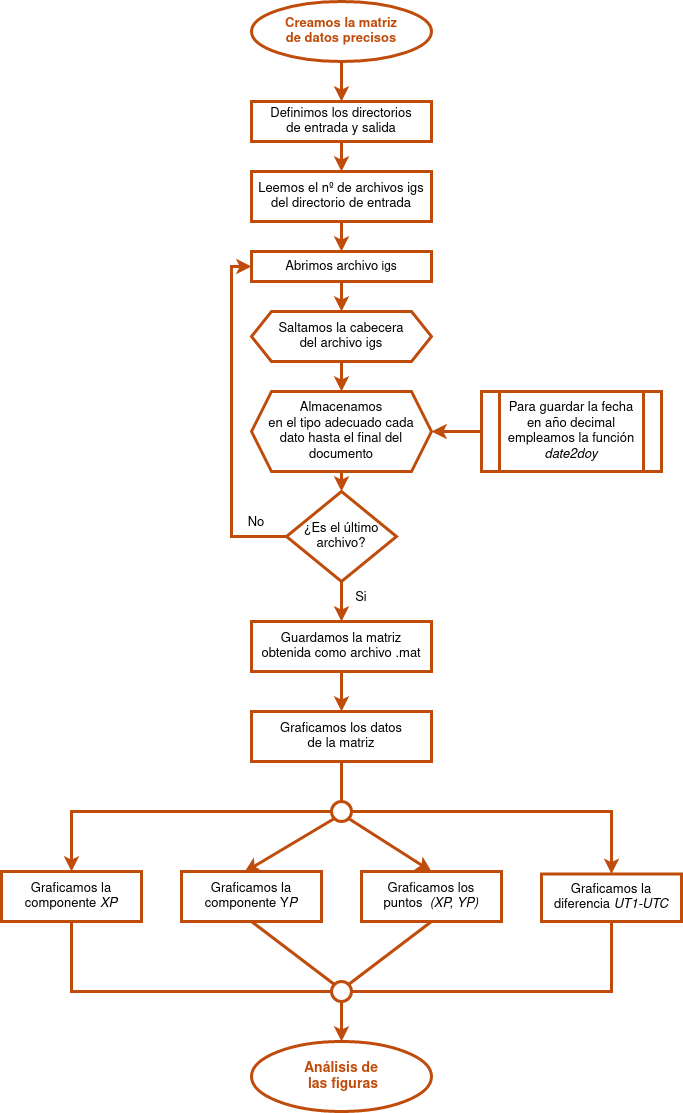

The diagram above was exported from draw.io. Its source (the exported page's mxGraphModel, read from the mxfile embedded in the PNG):
<mxGraphModel dx="880" dy="482" grid="1" gridSize="10" guides="1" tooltips="1" connect="1" arrows="1" fold="1" page="1" pageScale="1" pageWidth="827" pageHeight="1169" math="0" shadow="0">
  <root>
    <mxCell id="WIyWlLk6GJQsqaUBKTNV-0" />
    <mxCell id="WIyWlLk6GJQsqaUBKTNV-1" parent="WIyWlLk6GJQsqaUBKTNV-0" />
    <mxCell id="TezCmgl6B7BvQhDjdVHS-11" value="" style="endArrow=classic;html=1;rounded=0;exitX=0.5;exitY=1;exitDx=0;exitDy=0;strokeColor=#C04C0B;strokeWidth=3;" parent="WIyWlLk6GJQsqaUBKTNV-1" source="TezCmgl6B7BvQhDjdVHS-13" edge="1">
      <mxGeometry width="50" height="50" relative="1" as="geometry">
        <mxPoint x="320" y="190" as="sourcePoint" />
        <mxPoint x="390" y="120" as="targetPoint" />
      </mxGeometry>
    </mxCell>
    <mxCell id="TezCmgl6B7BvQhDjdVHS-12" value="&lt;font style=&quot;font-size: 13px;&quot;&gt;Definimos los directorios&lt;br&gt;de entrada y salida&lt;/font&gt;" style="rounded=0;whiteSpace=wrap;html=1;strokeColor=#C04C0B;fillColor=none;strokeWidth=3;" parent="WIyWlLk6GJQsqaUBKTNV-1" vertex="1">
      <mxGeometry x="300" y="120" width="180" height="40" as="geometry" />
    </mxCell>
    <mxCell id="TezCmgl6B7BvQhDjdVHS-13" value="&lt;div&gt;&lt;font style=&quot;font-size: 13px;&quot; color=&quot;#c04c0b&quot;&gt;&lt;b&gt;Creamos la matriz &lt;br&gt;&lt;/b&gt;&lt;/font&gt;&lt;/div&gt;&lt;div&gt;&lt;font style=&quot;font-size: 13px;&quot; color=&quot;#c04c0b&quot;&gt;&lt;b&gt;de datos precisos&lt;/b&gt;&lt;/font&gt;&lt;/div&gt;" style="ellipse;whiteSpace=wrap;html=1;fillColor=none;strokeColor=#C04C0B;fillStyle=auto;gradientColor=none;gradientDirection=radial;strokeWidth=3;" parent="WIyWlLk6GJQsqaUBKTNV-1" vertex="1">
      <mxGeometry x="300" y="20" width="180" height="60" as="geometry" />
    </mxCell>
    <mxCell id="TezCmgl6B7BvQhDjdVHS-18" value="&lt;div style=&quot;font-size: 13px;&quot;&gt;&lt;font style=&quot;font-size: 13px;&quot;&gt;Saltamos la cabecera &lt;br&gt;&lt;/font&gt;&lt;/div&gt;&lt;div style=&quot;font-size: 13px;&quot;&gt;&lt;font style=&quot;font-size: 13px;&quot;&gt;del archivo igs&lt;br&gt;&lt;/font&gt;&lt;/div&gt;" style="shape=hexagon;perimeter=hexagonPerimeter2;whiteSpace=wrap;html=1;fixedSize=1;fillColor=none;strokeWidth=3;strokeColor=#C04C0B;" parent="WIyWlLk6GJQsqaUBKTNV-1" vertex="1">
      <mxGeometry x="300" y="330" width="180" height="50" as="geometry" />
    </mxCell>
    <mxCell id="TezCmgl6B7BvQhDjdVHS-19" value="" style="endArrow=classic;html=1;rounded=0;exitX=0.5;exitY=1;exitDx=0;exitDy=0;strokeWidth=3;strokeColor=#C04C0B;" parent="WIyWlLk6GJQsqaUBKTNV-1" source="TezCmgl6B7BvQhDjdVHS-18" target="TezCmgl6B7BvQhDjdVHS-20" edge="1">
      <mxGeometry width="50" height="50" relative="1" as="geometry">
        <mxPoint x="410" y="490" as="sourcePoint" />
        <mxPoint x="390" y="450" as="targetPoint" />
      </mxGeometry>
    </mxCell>
    <mxCell id="TezCmgl6B7BvQhDjdVHS-20" value="&lt;div align=&quot;center&quot;&gt;&lt;font style=&quot;font-size: 13px;&quot;&gt;Almacenamos&lt;/font&gt;&lt;br&gt;&lt;/div&gt;&lt;div align=&quot;center&quot;&gt;&lt;font style=&quot;font-size: 13px;&quot;&gt;en el tipo adecuado &lt;/font&gt;&lt;font style=&quot;font-size: 13px;&quot;&gt;cada &lt;br&gt;&lt;/font&gt;&lt;/div&gt;&lt;div align=&quot;center&quot;&gt;&lt;font style=&quot;font-size: 13px;&quot;&gt;dato&lt;/font&gt;&lt;font style=&quot;font-size: 13px;&quot;&gt; hasta el &lt;/font&gt;&lt;font style=&quot;font-size: 13px;&quot;&gt;final del documento&lt;/font&gt;&lt;/div&gt;" style="shape=hexagon;perimeter=hexagonPerimeter2;whiteSpace=wrap;html=1;fixedSize=1;strokeWidth=3;strokeColor=#C04C0B;fillColor=none;align=center;" parent="WIyWlLk6GJQsqaUBKTNV-1" vertex="1">
      <mxGeometry x="300" y="410" width="180" height="80" as="geometry" />
    </mxCell>
    <mxCell id="TezCmgl6B7BvQhDjdVHS-21" value="" style="endArrow=classic;html=1;rounded=0;exitX=0.5;exitY=1;exitDx=0;exitDy=0;strokeWidth=3;strokeColor=#C04C0B;" parent="WIyWlLk6GJQsqaUBKTNV-1" source="Zw243eURAkb0_O3gK-Y2-7" target="TezCmgl6B7BvQhDjdVHS-22" edge="1">
      <mxGeometry width="50" height="50" relative="1" as="geometry">
        <mxPoint x="400" y="560" as="sourcePoint" />
        <mxPoint x="390" y="560" as="targetPoint" />
      </mxGeometry>
    </mxCell>
    <mxCell id="TezCmgl6B7BvQhDjdVHS-22" value="&lt;font style=&quot;font-size: 13px;&quot;&gt;Guardamos la matriz&lt;br&gt;obtenida como archivo .mat&lt;/font&gt;" style="rounded=0;whiteSpace=wrap;html=1;strokeColor=#C04C0B;strokeWidth=3;fillColor=none;" parent="WIyWlLk6GJQsqaUBKTNV-1" vertex="1">
      <mxGeometry x="300" y="640" width="180" height="50" as="geometry" />
    </mxCell>
    <mxCell id="TezCmgl6B7BvQhDjdVHS-23" value="" style="endArrow=classic;html=1;rounded=0;exitX=0.5;exitY=1;exitDx=0;exitDy=0;strokeWidth=3;strokeColor=#C04C0B;" parent="WIyWlLk6GJQsqaUBKTNV-1" source="TezCmgl6B7BvQhDjdVHS-22" target="TezCmgl6B7BvQhDjdVHS-24" edge="1">
      <mxGeometry width="50" height="50" relative="1" as="geometry">
        <mxPoint x="390" y="760" as="sourcePoint" />
        <mxPoint x="390" y="680" as="targetPoint" />
      </mxGeometry>
    </mxCell>
    <mxCell id="TezCmgl6B7BvQhDjdVHS-24" value="&lt;font style=&quot;font-size: 13px;&quot;&gt;Graficamos los datos&lt;br&gt;de la matriz&lt;/font&gt;" style="rounded=0;whiteSpace=wrap;html=1;strokeWidth=3;strokeColor=#C04C0B;fillColor=none;" parent="WIyWlLk6GJQsqaUBKTNV-1" vertex="1">
      <mxGeometry x="300" y="730" width="180" height="50" as="geometry" />
    </mxCell>
    <mxCell id="TezCmgl6B7BvQhDjdVHS-25" value="" style="endArrow=classic;html=1;rounded=0;entryX=1;entryY=0.5;entryDx=0;entryDy=0;strokeColor=#C04C0B;strokeWidth=3;exitX=0;exitY=0.5;exitDx=0;exitDy=0;" parent="WIyWlLk6GJQsqaUBKTNV-1" target="TezCmgl6B7BvQhDjdVHS-20" edge="1" source="TezCmgl6B7BvQhDjdVHS-26">
      <mxGeometry width="50" height="50" relative="1" as="geometry">
        <mxPoint x="550" y="490" as="sourcePoint" />
        <mxPoint x="540" y="540" as="targetPoint" />
      </mxGeometry>
    </mxCell>
    <mxCell id="TezCmgl6B7BvQhDjdVHS-26" value="&lt;font style=&quot;font-size: 13px;&quot;&gt;Para guardar la fecha&lt;br&gt;en año decimal&lt;br&gt;empleamos la función &lt;i&gt;date2doy&lt;/i&gt;&lt;/font&gt;" style="shape=process;whiteSpace=wrap;html=1;backgroundOutline=1;strokeColor=#C04C0B;strokeWidth=3;fillColor=none;" parent="WIyWlLk6GJQsqaUBKTNV-1" vertex="1">
      <mxGeometry x="530" y="410" width="180" height="80" as="geometry" />
    </mxCell>
    <mxCell id="TezCmgl6B7BvQhDjdVHS-27" value="" style="ellipse;whiteSpace=wrap;html=1;aspect=fixed;fillColor=none;strokeWidth=3;strokeColor=#C04C0B;" parent="WIyWlLk6GJQsqaUBKTNV-1" vertex="1">
      <mxGeometry x="380" y="820" width="20" height="20" as="geometry" />
    </mxCell>
    <mxCell id="TezCmgl6B7BvQhDjdVHS-28" value="" style="endArrow=none;html=1;rounded=0;exitX=0.5;exitY=1;exitDx=0;exitDy=0;entryX=0.5;entryY=0;entryDx=0;entryDy=0;strokeWidth=3;strokeColor=#C04C0B;endFill=0;" parent="WIyWlLk6GJQsqaUBKTNV-1" source="TezCmgl6B7BvQhDjdVHS-24" target="TezCmgl6B7BvQhDjdVHS-27" edge="1">
      <mxGeometry width="50" height="50" relative="1" as="geometry">
        <mxPoint x="400" y="810" as="sourcePoint" />
        <mxPoint x="450" y="760" as="targetPoint" />
      </mxGeometry>
    </mxCell>
    <mxCell id="TezCmgl6B7BvQhDjdVHS-29" value="" style="endArrow=classic;html=1;rounded=0;exitX=1;exitY=0.5;exitDx=0;exitDy=0;strokeWidth=3;strokeColor=#C04C0B;entryX=0.5;entryY=0;entryDx=0;entryDy=0;" parent="WIyWlLk6GJQsqaUBKTNV-1" source="TezCmgl6B7BvQhDjdVHS-27" target="TezCmgl6B7BvQhDjdVHS-32" edge="1">
      <mxGeometry width="50" height="50" relative="1" as="geometry">
        <mxPoint x="400" y="810" as="sourcePoint" />
        <mxPoint x="660" y="900" as="targetPoint" />
        <Array as="points">
          <mxPoint x="660" y="830" />
        </Array>
      </mxGeometry>
    </mxCell>
    <mxCell id="TezCmgl6B7BvQhDjdVHS-30" value="" style="endArrow=classic;html=1;rounded=0;exitX=0;exitY=0.5;exitDx=0;exitDy=0;strokeWidth=3;strokeColor=#C04C0B;entryX=0.5;entryY=0;entryDx=0;entryDy=0;" parent="WIyWlLk6GJQsqaUBKTNV-1" source="TezCmgl6B7BvQhDjdVHS-27" target="TezCmgl6B7BvQhDjdVHS-31" edge="1">
      <mxGeometry width="50" height="50" relative="1" as="geometry">
        <mxPoint x="330" y="810" as="sourcePoint" />
        <mxPoint x="120" y="880" as="targetPoint" />
        <Array as="points">
          <mxPoint x="120" y="830" />
        </Array>
      </mxGeometry>
    </mxCell>
    <mxCell id="TezCmgl6B7BvQhDjdVHS-31" value="&lt;font style=&quot;font-size: 13px;&quot;&gt;Graficamos la&lt;br&gt;componente &lt;i&gt;XP&lt;/i&gt;&lt;/font&gt;" style="rounded=0;whiteSpace=wrap;html=1;strokeWidth=3;strokeColor=#C04C0B;fillColor=none;" parent="WIyWlLk6GJQsqaUBKTNV-1" vertex="1">
      <mxGeometry x="50" y="890" width="140" height="50" as="geometry" />
    </mxCell>
    <mxCell id="TezCmgl6B7BvQhDjdVHS-32" value="&lt;font style=&quot;font-size: 13px;&quot;&gt;Graficamos la&lt;br&gt;diferencia &lt;i&gt;UT1-UTC&lt;/i&gt;&lt;/font&gt;" style="rounded=0;whiteSpace=wrap;html=1;strokeWidth=3;strokeColor=#C04C0B;fillColor=none;" parent="WIyWlLk6GJQsqaUBKTNV-1" vertex="1">
      <mxGeometry x="590" y="892.5" width="140" height="47.5" as="geometry" />
    </mxCell>
    <mxCell id="TezCmgl6B7BvQhDjdVHS-33" value="&lt;font style=&quot;font-size: 13px;&quot;&gt;Graficamos la&lt;br style=&quot;border-color: var(--border-color);&quot;&gt;componente Y&lt;i style=&quot;border-color: var(--border-color);&quot;&gt;P&lt;/i&gt;&lt;/font&gt;" style="rounded=0;whiteSpace=wrap;html=1;strokeWidth=3;strokeColor=#C04C0B;fillColor=none;" parent="WIyWlLk6GJQsqaUBKTNV-1" vertex="1">
      <mxGeometry x="230" y="890" width="140" height="50" as="geometry" />
    </mxCell>
    <mxCell id="TezCmgl6B7BvQhDjdVHS-34" value="&lt;font style=&quot;font-size: 13px;&quot; color=&quot;#000000&quot;&gt;&lt;span style=&quot;font-family: Helvetica; font-style: normal; font-variant-ligatures: normal; font-variant-caps: normal; letter-spacing: normal; text-align: center; text-indent: 0px; text-transform: none; word-spacing: 0px; -webkit-text-stroke-width: 0px; text-decoration-thickness: initial; text-decoration-style: initial; text-decoration-color: initial; float: none; display: inline !important;&quot;&gt;Graficamos los&lt;br&gt;&lt;/span&gt;&lt;span style=&quot;font-family: Helvetica; font-variant-ligatures: normal; font-variant-caps: normal; letter-spacing: normal; text-align: center; text-indent: 0px; text-transform: none; word-spacing: 0px; -webkit-text-stroke-width: 0px; text-decoration-thickness: initial; text-decoration-style: initial; text-decoration-color: initial; float: none; display: inline !important;&quot;&gt;puntos&amp;nbsp; &lt;i&gt;(&lt;/i&gt;&lt;/span&gt;&lt;i style=&quot;border-color: var(--border-color); font-family: Helvetica; font-variant-ligatures: normal; font-variant-caps: normal; letter-spacing: normal; text-align: center; text-indent: 0px; text-transform: none; word-spacing: 0px; -webkit-text-stroke-width: 0px; text-decoration-thickness: initial; text-decoration-style: initial; text-decoration-color: initial;&quot;&gt;XP, YP)&lt;/i&gt;&lt;/font&gt;" style="rounded=0;whiteSpace=wrap;html=1;strokeWidth=3;strokeColor=#C04C0B;fillColor=none;" parent="WIyWlLk6GJQsqaUBKTNV-1" vertex="1">
      <mxGeometry x="410" y="890" width="140" height="50" as="geometry" />
    </mxCell>
    <mxCell id="TezCmgl6B7BvQhDjdVHS-35" value="" style="endArrow=classic;html=1;rounded=0;exitX=0;exitY=1;exitDx=0;exitDy=0;entryX=0.449;entryY=0.015;entryDx=0;entryDy=0;entryPerimeter=0;strokeWidth=3;strokeColor=#C04C0B;" parent="WIyWlLk6GJQsqaUBKTNV-1" source="TezCmgl6B7BvQhDjdVHS-27" target="TezCmgl6B7BvQhDjdVHS-33" edge="1">
      <mxGeometry width="50" height="50" relative="1" as="geometry">
        <mxPoint x="360" y="960" as="sourcePoint" />
        <mxPoint x="410" y="910" as="targetPoint" />
        <Array as="points" />
      </mxGeometry>
    </mxCell>
    <mxCell id="TezCmgl6B7BvQhDjdVHS-36" value="" style="endArrow=classic;html=1;rounded=0;exitX=1;exitY=1;exitDx=0;exitDy=0;strokeWidth=3;strokeColor=#C04C0B;entryX=0.5;entryY=0;entryDx=0;entryDy=0;" parent="WIyWlLk6GJQsqaUBKTNV-1" source="TezCmgl6B7BvQhDjdVHS-27" target="TezCmgl6B7BvQhDjdVHS-34" edge="1">
      <mxGeometry width="50" height="50" relative="1" as="geometry">
        <mxPoint x="360" y="960" as="sourcePoint" />
        <mxPoint x="480" y="860" as="targetPoint" />
      </mxGeometry>
    </mxCell>
    <mxCell id="TezCmgl6B7BvQhDjdVHS-37" value="" style="ellipse;whiteSpace=wrap;html=1;aspect=fixed;fillColor=none;strokeWidth=3;strokeColor=#C04C0B;" parent="WIyWlLk6GJQsqaUBKTNV-1" vertex="1">
      <mxGeometry x="380" y="1000" width="20" height="20" as="geometry" />
    </mxCell>
    <mxCell id="TezCmgl6B7BvQhDjdVHS-39" value="" style="endArrow=none;html=1;rounded=0;exitX=0.5;exitY=1;exitDx=0;exitDy=0;entryX=0;entryY=0.5;entryDx=0;entryDy=0;strokeColor=#C04C0B;strokeWidth=3;endFill=0;" parent="WIyWlLk6GJQsqaUBKTNV-1" source="TezCmgl6B7BvQhDjdVHS-31" target="TezCmgl6B7BvQhDjdVHS-37" edge="1">
      <mxGeometry width="50" height="50" relative="1" as="geometry">
        <mxPoint x="360" y="960" as="sourcePoint" />
        <mxPoint x="410" y="910" as="targetPoint" />
        <Array as="points">
          <mxPoint x="120" y="1010" />
        </Array>
      </mxGeometry>
    </mxCell>
    <mxCell id="TezCmgl6B7BvQhDjdVHS-40" value="" style="endArrow=none;html=1;rounded=0;exitX=0.5;exitY=1;exitDx=0;exitDy=0;entryX=0;entryY=0;entryDx=0;entryDy=0;strokeColor=#C04C0B;strokeWidth=3;endFill=0;" parent="WIyWlLk6GJQsqaUBKTNV-1" source="TezCmgl6B7BvQhDjdVHS-33" target="TezCmgl6B7BvQhDjdVHS-37" edge="1">
      <mxGeometry width="50" height="50" relative="1" as="geometry">
        <mxPoint x="360" y="960" as="sourcePoint" />
        <mxPoint x="410" y="910" as="targetPoint" />
      </mxGeometry>
    </mxCell>
    <mxCell id="TezCmgl6B7BvQhDjdVHS-41" value="" style="endArrow=none;html=1;rounded=0;entryX=1;entryY=0;entryDx=0;entryDy=0;exitX=0.5;exitY=1;exitDx=0;exitDy=0;strokeColor=#C04C0B;strokeWidth=3;endFill=0;" parent="WIyWlLk6GJQsqaUBKTNV-1" source="TezCmgl6B7BvQhDjdVHS-34" target="TezCmgl6B7BvQhDjdVHS-37" edge="1">
      <mxGeometry width="50" height="50" relative="1" as="geometry">
        <mxPoint x="510" y="990" as="sourcePoint" />
        <mxPoint x="410" y="910" as="targetPoint" />
      </mxGeometry>
    </mxCell>
    <mxCell id="TezCmgl6B7BvQhDjdVHS-42" value="" style="endArrow=none;html=1;rounded=0;exitX=0.5;exitY=1;exitDx=0;exitDy=0;entryX=1;entryY=0.5;entryDx=0;entryDy=0;strokeColor=#C04C0B;strokeWidth=3;endFill=0;" parent="WIyWlLk6GJQsqaUBKTNV-1" source="TezCmgl6B7BvQhDjdVHS-32" target="TezCmgl6B7BvQhDjdVHS-37" edge="1">
      <mxGeometry width="50" height="50" relative="1" as="geometry">
        <mxPoint x="580" y="1020" as="sourcePoint" />
        <mxPoint x="410" y="910" as="targetPoint" />
        <Array as="points">
          <mxPoint x="660" y="1010" />
        </Array>
      </mxGeometry>
    </mxCell>
    <mxCell id="TezCmgl6B7BvQhDjdVHS-43" value="" style="endArrow=classic;html=1;rounded=0;exitX=0.5;exitY=1;exitDx=0;exitDy=0;strokeColor=#C04C0B;strokeWidth=3;" parent="WIyWlLk6GJQsqaUBKTNV-1" source="TezCmgl6B7BvQhDjdVHS-37" edge="1">
      <mxGeometry width="50" height="50" relative="1" as="geometry">
        <mxPoint x="360" y="1020" as="sourcePoint" />
        <mxPoint x="390" y="1060" as="targetPoint" />
      </mxGeometry>
    </mxCell>
    <mxCell id="TezCmgl6B7BvQhDjdVHS-46" value="&lt;font color=&quot;#c04c0b&quot; style=&quot;font-size: 14px;&quot;&gt;&lt;b&gt;Análisis de&lt;br&gt;&amp;nbsp;las figuras&lt;/b&gt;&lt;/font&gt;" style="ellipse;whiteSpace=wrap;html=1;fillColor=none;strokeColor=#C04C0B;strokeWidth=3;" parent="WIyWlLk6GJQsqaUBKTNV-1" vertex="1">
      <mxGeometry x="300" y="1060" width="180" height="70" as="geometry" />
    </mxCell>
    <mxCell id="Zw243eURAkb0_O3gK-Y2-3" value="" style="endArrow=classic;html=1;rounded=0;exitX=0.5;exitY=1;exitDx=0;exitDy=0;strokeColor=#C04C0B;strokeWidth=3;entryX=0.5;entryY=0;entryDx=0;entryDy=0;" edge="1" parent="WIyWlLk6GJQsqaUBKTNV-1" source="TezCmgl6B7BvQhDjdVHS-12" target="Zw243eURAkb0_O3gK-Y2-15">
      <mxGeometry width="50" height="50" relative="1" as="geometry">
        <mxPoint x="400" y="110" as="sourcePoint" />
        <mxPoint x="390" y="210" as="targetPoint" />
      </mxGeometry>
    </mxCell>
    <mxCell id="Zw243eURAkb0_O3gK-Y2-4" value="&lt;font style=&quot;font-size: 13px;&quot;&gt;Abrimos archivo&lt;/font&gt; igs" style="rounded=0;whiteSpace=wrap;html=1;strokeColor=#C04C0B;fillColor=none;strokeWidth=3;" vertex="1" parent="WIyWlLk6GJQsqaUBKTNV-1">
      <mxGeometry x="300" y="270" width="180" height="30" as="geometry" />
    </mxCell>
    <mxCell id="Zw243eURAkb0_O3gK-Y2-6" value="" style="endArrow=classic;html=1;rounded=0;exitX=0.5;exitY=1;exitDx=0;exitDy=0;strokeColor=#C04C0B;strokeWidth=3;entryX=0.5;entryY=0;entryDx=0;entryDy=0;" edge="1" parent="WIyWlLk6GJQsqaUBKTNV-1" source="Zw243eURAkb0_O3gK-Y2-4" target="TezCmgl6B7BvQhDjdVHS-18">
      <mxGeometry width="50" height="50" relative="1" as="geometry">
        <mxPoint x="400" y="240" as="sourcePoint" />
        <mxPoint x="400" y="270" as="targetPoint" />
      </mxGeometry>
    </mxCell>
    <mxCell id="Zw243eURAkb0_O3gK-Y2-8" value="" style="endArrow=classic;html=1;rounded=0;exitX=0.5;exitY=1;exitDx=0;exitDy=0;strokeWidth=3;strokeColor=#C04C0B;" edge="1" parent="WIyWlLk6GJQsqaUBKTNV-1" source="TezCmgl6B7BvQhDjdVHS-20" target="Zw243eURAkb0_O3gK-Y2-7">
      <mxGeometry width="50" height="50" relative="1" as="geometry">
        <mxPoint x="390" y="460" as="sourcePoint" />
        <mxPoint x="390" y="560" as="targetPoint" />
      </mxGeometry>
    </mxCell>
    <mxCell id="Zw243eURAkb0_O3gK-Y2-10" style="edgeStyle=orthogonalEdgeStyle;rounded=0;orthogonalLoop=1;jettySize=auto;html=1;exitX=0;exitY=0.5;exitDx=0;exitDy=0;entryX=0;entryY=0.5;entryDx=0;entryDy=0;strokeWidth=3;strokeColor=#C04C0B;" edge="1" parent="WIyWlLk6GJQsqaUBKTNV-1" source="Zw243eURAkb0_O3gK-Y2-7" target="Zw243eURAkb0_O3gK-Y2-4">
      <mxGeometry relative="1" as="geometry" />
    </mxCell>
    <mxCell id="Zw243eURAkb0_O3gK-Y2-7" value="&lt;font style=&quot;font-size: 13px;&quot;&gt;¿Es el último archivo?&lt;/font&gt;" style="rhombus;whiteSpace=wrap;html=1;strokeColor=#C04C0B;fillColor=none;strokeWidth=3;" vertex="1" parent="WIyWlLk6GJQsqaUBKTNV-1">
      <mxGeometry x="335" y="510" width="110" height="90" as="geometry" />
    </mxCell>
    <mxCell id="Zw243eURAkb0_O3gK-Y2-12" value="&lt;font style=&quot;font-size: 13px;&quot;&gt;No&lt;/font&gt;" style="text;html=1;strokeColor=none;fillColor=none;align=center;verticalAlign=middle;whiteSpace=wrap;rounded=0;" vertex="1" parent="WIyWlLk6GJQsqaUBKTNV-1">
      <mxGeometry x="275" y="525.5" width="60" height="30" as="geometry" />
    </mxCell>
    <mxCell id="Zw243eURAkb0_O3gK-Y2-14" value="&lt;div style=&quot;font-size: 13px;&quot;&gt;Si&lt;/div&gt;" style="text;html=1;strokeColor=none;fillColor=none;align=center;verticalAlign=middle;whiteSpace=wrap;rounded=0;" vertex="1" parent="WIyWlLk6GJQsqaUBKTNV-1">
      <mxGeometry x="380" y="600.5" width="60" height="30" as="geometry" />
    </mxCell>
    <mxCell id="Zw243eURAkb0_O3gK-Y2-15" value="&lt;font style=&quot;font-size: 13px;&quot;&gt;Leemos el nº de archivos igs del directorio de entrada&lt;/font&gt;" style="rounded=0;whiteSpace=wrap;html=1;strokeColor=#C04C0B;fillColor=none;strokeWidth=3;" vertex="1" parent="WIyWlLk6GJQsqaUBKTNV-1">
      <mxGeometry x="300" y="190" width="180" height="50" as="geometry" />
    </mxCell>
    <mxCell id="Zw243eURAkb0_O3gK-Y2-16" value="" style="endArrow=classic;html=1;rounded=0;exitX=0.5;exitY=1;exitDx=0;exitDy=0;strokeColor=#C04C0B;strokeWidth=3;entryX=0.5;entryY=0;entryDx=0;entryDy=0;" edge="1" parent="WIyWlLk6GJQsqaUBKTNV-1" source="Zw243eURAkb0_O3gK-Y2-15" target="Zw243eURAkb0_O3gK-Y2-4">
      <mxGeometry width="50" height="50" relative="1" as="geometry">
        <mxPoint x="400" y="170" as="sourcePoint" />
        <mxPoint x="400" y="200" as="targetPoint" />
      </mxGeometry>
    </mxCell>
  </root>
</mxGraphModel>